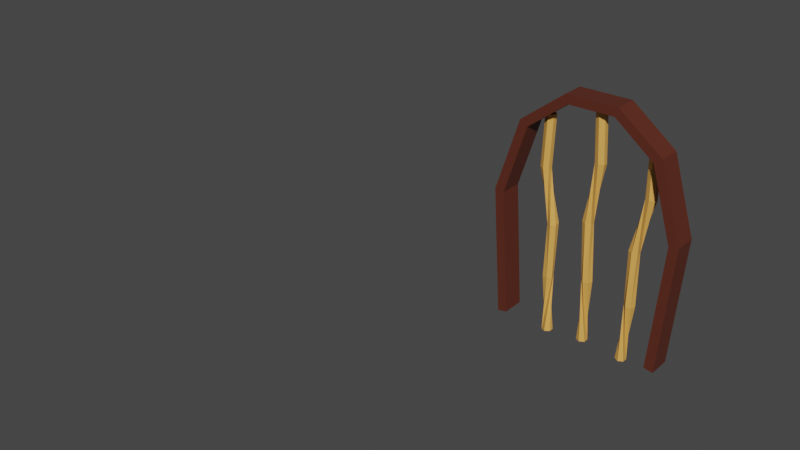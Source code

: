 # Source: chairBack.blend  (saved by Blender 3.4.6; exported with 4.5.12 LTS)
import bpy
from mathutils import Matrix  # noqa: F401  (used for matrix-valued properties, if any)

bpy.ops.wm.read_factory_settings(use_empty=True)
scene = bpy.context.scene
scene.name = 'Scene'

# ---- collections
col_chairback = bpy.data.collections.new('ChairBack'); scene.collection.children.link(col_chairback)

# ---- materials (node trees are filled in below, after node groups)
mat_wood_bark = bpy.data.materials.new('wood_bark')
mat_wood_bark.use_transparent_shadow = False
mat_wood_base = bpy.data.materials.new('wood_base')
mat_wood_base.use_transparent_shadow = False

# ---- material node trees
mat_wood_bark.use_nodes = True; mat_wood_bark.node_tree.nodes.clear()
_N = mat_wood_bark.node_tree.nodes; _L = mat_wood_bark.node_tree.links
n0 = _N.new('ShaderNodeBsdfPrincipled'); n0.name = 'Principled BSDF'; n0.location = (10, 300)
n0.distribution = 'GGX'
n0.subsurface_method = 'RANDOM_WALK_SKIN'
n0.inputs[0].default_value = (0.1038, 0.02334, 0.01201, 1.0)
n0.inputs[3].default_value = 1.45
n0.inputs[27].default_value = (0.0, 0.0, 0.0, 1.0)
n0.inputs[28].default_value = 1.0
n1 = _N.new('ShaderNodeOutputMaterial'); n1.name = 'Material Output'; n1.location = (300, 300)
_L.new(n0.outputs[0], n1.inputs[0])
n1.is_active_output = True
mat_wood_base.use_nodes = True; mat_wood_base.node_tree.nodes.clear()
_N = mat_wood_base.node_tree.nodes; _L = mat_wood_base.node_tree.links
n0 = _N.new('ShaderNodeBsdfPrincipled'); n0.name = 'Principled BSDF'; n0.location = (10, 300)
n0.distribution = 'GGX'
n0.subsurface_method = 'RANDOM_WALK_SKIN'
n0.inputs[0].default_value = (0.8, 0.4012, 0.08788, 1.0)
n0.inputs[3].default_value = 1.45
n0.inputs[27].default_value = (0.0, 0.0, 0.0, 1.0)
n0.inputs[28].default_value = 1.0
n1 = _N.new('ShaderNodeOutputMaterial'); n1.name = 'Material Output'; n1.location = (300, 300)
_L.new(n0.outputs[0], n1.inputs[0])
n1.is_active_output = True

# ---- world
world_world = bpy.data.worlds.new('World'); scene.world = world_world
world_world.use_nodes = True; world_world.node_tree.nodes.clear()
_N = world_world.node_tree.nodes; _L = world_world.node_tree.links
n0 = _N.new('ShaderNodeOutputWorld'); n0.name = 'World Output'; n0.location = (300, 300)
n1 = _N.new('ShaderNodeBackground'); n1.name = 'Background'; n1.location = (10, 300)
n1.inputs[0].default_value = (0.05088, 0.05088, 0.05088, 1.0)
_L.new(n1.outputs[0], n0.inputs[0])
n0.is_active_output = True
world_world.color = (0.05088, 0.05088, 0.05088)
world_world.use_sun_shadow = False
world_world.sun_shadow_jitter_overblur = 0.0

# ---- meshes
me_nurbspath = bpy.data.meshes.new('NurbsPath')
me_nurbspath.from_pydata([(0.1889, 0.1161, -0.2699), (0.1889, 0.1701, -0.2699), (0.1672, 0.1701, -0.2659), (0.1672, 0.1161, -0.2659), (-0.1992, 0.1161, -0.2699), (-0.1992, 0.1701, -0.2699), (-0.1775, 0.1701, -0.2659), (-0.1775, 0.1161, -0.2659), (-0.1992, 0.1161, -0.2699), (-0.1992, 0.1701, -0.2699), (-0.1775, 0.1701, -0.2659), (-0.1775, 0.1161, -0.2659), (-0.2214, 0.1161, 0.02726), (-0.2214, 0.1701, 0.02726), (-0.1994, 0.1701, 0.02475), (-0.1994, 0.1161, 0.02475), (-0.1671, 0.1161, 0.1998), (-0.1671, 0.1701, 0.1998), (-0.149, 0.1701, 0.1873), (-0.149, 0.1161, 0.1873), (-0.06467, 0.1161, 0.2792), (-0.06467, 0.1701, 0.2792), (-0.05752, 0.1701, 0.2584), (-0.05752, 0.1161, 0.2584), (0.05431, 0.1161, 0.2792), (0.05431, 0.1701, 0.2792), (0.04716, 0.1701, 0.2584), (0.04716, 0.1161, 0.2584), (0.1568, 0.1161, 0.1998), (0.1568, 0.1701, 0.1998), (0.1386, 0.1701, 0.1873), (0.1386, 0.1161, 0.1873), (0.211, 0.1161, 0.02726), (0.211, 0.1701, 0.02726), (0.1891, 0.1701, 0.02475), (0.1891, 0.1161, 0.02475), (0.1889, 0.1161, -0.2699), (0.1889, 0.1701, -0.2699), (0.1672, 0.1701, -0.2659), (0.1672, 0.1161, -0.2659)], [], [(3, 1, 0), (3, 2, 1), (4, 6, 7), (4, 5, 6), (8, 11, 15, 12), (9, 8, 12, 13), (10, 9, 13, 14), (11, 10, 14, 15), (12, 15, 19, 16), (13, 12, 16, 17), (14, 13, 17, 18), (15, 14, 18, 19), (16, 19, 23, 20), (17, 16, 20, 21), (18, 17, 21, 22), (19, 18, 22, 23), (20, 23, 27, 24), (21, 20, 24, 25), (22, 21, 25, 26), (23, 22, 26, 27), (24, 27, 31, 28), (25, 24, 28, 29), (26, 25, 29, 30), (27, 26, 30, 31), (28, 31, 35, 32), (29, 28, 32, 33), (30, 29, 33, 34), (31, 30, 34, 35), (32, 35, 39, 36), (33, 32, 36, 37), (34, 33, 37, 38), (35, 34, 38, 39)])
_uv = me_nurbspath.uv_layers.new(name='UVMap')
_uv.uv.foreach_set('vector', [1.0, 0.0, 0.3333, 0.0, 0.0, 0.0, 1.0, 0.0, 0.6667, 0.0, 0.3333, 0.0, 0.0, 0.0, 0.6667, 0.0, 1.0, 0.0, 0.0, 0.0, 0.3333, 0.0, 0.6667, 0.0, 0.0, 1.0, 0.0, 0.75, 0.1429, 0.75, 0.1429, 1.0, 0.0, 0.25, 0.0, 0.0, 0.1429, 0.0, 0.1429, 0.25, 0.0, 0.5, 0.0, 0.25, 0.1429, 0.25, 0.1429, 0.5, 0.0, 0.75, 0.0, 0.5, 0.1429, 0.5, 0.1429, 0.75, 0.1429, 1.0, 0.1429, 0.75, 0.2857, 0.75, 0.2857, 1.0, 0.1429, 0.25, 0.1429, 0.0, 0.2857, 0.0, 0.2857, 0.25, 0.1429, 0.5, 0.1429, 0.25, 0.2857, 0.25, 0.2857, 0.5, 0.1429, 0.75, 0.1429, 0.5, 0.2857, 0.5, 0.2857, 0.75, 0.2857, 1.0, 0.2857, 0.75, 0.4286, 0.75, 0.4286, 1.0, 0.2857, 0.25, 0.2857, 0.0, 0.4286, 0.0, 0.4286, 0.25, 0.2857, 0.5, 0.2857, 0.25, 0.4286, 0.25, 0.4286, 0.5, 0.2857, 0.75, 0.2857, 0.5, 0.4286, 0.5, 0.4286, 0.75, 0.4286, 1.0, 0.4286, 0.75, 0.5714, 0.75, 0.5714, 1.0, 0.4286, 0.25, 0.4286, 0.0, 0.5714, 0.0, 0.5714, 0.25, 0.4286, 0.5, 0.4286, 0.25, 0.5714, 0.25, 0.5714, 0.5, 0.4286, 0.75, 0.4286, 0.5, 0.5714, 0.5, 0.5714, 0.75, 0.5714, 1.0, 0.5714, 0.75, 0.7143, 0.75, 0.7143, 1.0, 0.5714, 0.25, 0.5714, 0.0, 0.7143, 0.0, 0.7143, 0.25, 0.5714, 0.5, 0.5714, 0.25, 0.7143, 0.25, 0.7143, 0.5, 0.5714, 0.75, 0.5714, 0.5, 0.7143, 0.5, 0.7143, 0.75, 0.7143, 1.0, 0.7143, 0.75, 0.8571, 0.75, 0.8571, 1.0, 0.7143, 0.25, 0.7143, 0.0, 0.8571, 0.0, 0.8571, 0.25, 0.7143, 0.5, 0.7143, 0.25, 0.8571, 0.25, 0.8571, 0.5, 0.7143, 0.75, 0.7143, 0.5, 0.8571, 0.5, 0.8571, 0.75, 0.8571, 1.0, 0.8571, 0.75, 1.0, 0.75, 1.0, 1.0, 0.8571, 0.25, 0.8571, 0.0, 1.0, 0.0, 1.0, 0.25, 0.8571, 0.5, 0.8571, 0.25, 1.0, 0.25, 1.0, 0.5, 0.8571, 0.75, 0.8571, 0.5, 1.0, 0.5, 1.0, 0.75])
me_nurbspath.materials.append(mat_wood_bark)
me_nurbspath.auto_texspace = False
me_nurbspath.update()
me_cylinder = bpy.data.meshes.new('Cylinder')
me_cylinder.from_pydata([(0.003377, 0.1555, -0.2772), (0.003377, 0.1555, 0.2733), (0.01386, 0.1495, -0.2772), (0.01386, 0.1495, 0.2733), (0.01386, 0.1374, -0.2772), (0.01386, 0.1374, 0.2733), (0.003377, 0.1313, -0.2772), (0.003377, 0.1313, 0.2733), (-0.007105, 0.1374, -0.2772), (-0.007105, 0.1374, 0.2733), (-0.007105, 0.1495, -0.2772), (-0.007105, 0.1495, 0.2733), (0.01515, 0.1462, -0.1303), (-0.005716, 0.1566, 0.006062), (0.02282, 0.1485, 0.1415), (0.02313, 0.1367, 0.144), (0.004412, 0.1505, 0.004671), (0.0117, 0.1346, -0.1303), (0.01285, 0.1303, 0.1444), (0.004442, 0.1384, 0.004203), (-6.585e-05, 0.1318, -0.1303), (0.002264, 0.1357, 0.1422), (-0.005964, 0.1323, 0.005095), (-0.008393, 0.1406, -0.1303), (0.001958, 0.1476, 0.1397), (-0.0164, 0.1383, 0.006456), (-0.00495, 0.1522, -0.1303), (0.01224, 0.1539, 0.1393), (-0.01605, 0.1506, 0.0081), (0.006821, 0.155, -0.1303)], [], [(14, 1, 3, 15), (15, 3, 5, 18), (18, 5, 7, 21), (21, 7, 9, 24), (3, 1, 11, 9, 7, 5), (24, 9, 11, 27), (27, 11, 1, 14), (0, 2, 4, 6, 8, 10), (10, 29, 12, 0), (29, 28, 13, 12), (28, 27, 14, 13), (8, 26, 29, 10), (26, 25, 28, 29), (25, 24, 27, 28), (6, 23, 26, 8), (23, 22, 25, 26), (22, 21, 24, 25), (4, 20, 23, 6), (20, 19, 22, 23), (19, 18, 21, 22), (2, 17, 20, 4), (17, 16, 19, 20), (16, 15, 18, 19), (0, 12, 17, 2), (12, 13, 16, 17), (13, 14, 15, 16)])
_uv = me_cylinder.uv_layers.new(name='UVMap')
_uv.uv.foreach_set('vector', [1.0, 0.8835, 1.0, 1.0, 0.8333, 1.0, 0.8333, 0.8835, 0.8333, 0.8835, 0.8333, 1.0, 0.6667, 1.0, 0.6667, 0.8835, 0.6667, 0.8835, 0.6667, 1.0, 0.5, 1.0, 0.5, 0.8835, 0.5, 0.8835, 0.5, 1.0, 0.3333, 1.0, 0.3333, 0.8835, 0.4578, 0.37, 0.25, 0.49, 0.04215, 0.37, 0.04215, 0.13, 0.25, 0.01, 0.4578, 0.13, 0.3333, 0.8835, 0.3333, 1.0, 0.1667, 1.0, 0.1667, 0.8835, 0.1667, 0.8835, 0.1667, 1.0, -8.941e-08, 1.0, -8.941e-08, 0.8835, 0.75, 0.49, 0.9578, 0.37, 0.9578, 0.13, 0.75, 0.01, 0.5422, 0.13, 0.5422, 0.37, 0.1667, 0.5, 0.1667, 0.6335, -8.941e-08, 0.6335, -8.941e-08, 0.5, 0.1667, 0.6335, 0.1667, 0.7585, -8.941e-08, 0.7585, -8.941e-08, 0.6335, 0.1667, 0.7585, 0.1667, 0.8835, -8.941e-08, 0.8835, -8.941e-08, 0.7585, 0.3333, 0.5, 0.3333, 0.6335, 0.1667, 0.6335, 0.1667, 0.5, 0.3333, 0.6335, 0.3333, 0.7585, 0.1667, 0.7585, 0.1667, 0.6335, 0.3333, 0.7585, 0.3333, 0.8835, 0.1667, 0.8835, 0.1667, 0.7585, 0.5, 0.5, 0.5, 0.6335, 0.3333, 0.6335, 0.3333, 0.5, 0.5, 0.6335, 0.5, 0.7585, 0.3333, 0.7585, 0.3333, 0.6335, 0.5, 0.7585, 0.5, 0.8835, 0.3333, 0.8835, 0.3333, 0.7585, 0.6667, 0.5, 0.6667, 0.6335, 0.5, 0.6335, 0.5, 0.5, 0.6667, 0.6335, 0.6667, 0.7585, 0.5, 0.7585, 0.5, 0.6335, 0.6667, 0.7585, 0.6667, 0.8835, 0.5, 0.8835, 0.5, 0.7585, 0.8333, 0.5, 0.8333, 0.6335, 0.6667, 0.6335, 0.6667, 0.5, 0.8333, 0.6335, 0.8333, 0.7585, 0.6667, 0.7585, 0.6667, 0.6335, 0.8333, 0.7585, 0.8333, 0.8835, 0.6667, 0.8835, 0.6667, 0.7585, 1.0, 0.5, 1.0, 0.6335, 0.8333, 0.6335, 0.8333, 0.5, 1.0, 0.6335, 1.0, 0.7585, 0.8333, 0.7585, 0.8333, 0.6335, 1.0, 0.7585, 1.0, 0.8835, 0.8333, 0.8835, 0.8333, 0.7585])
me_cylinder.materials.append(mat_wood_base)
me_cylinder.update()
me_cylinder_002 = bpy.data.meshes.new('Cylinder.002')
me_cylinder_002.from_pydata([(0.09615, 0.1718, -0.2871), (0.1233, 0.174, 0.2189), (0.1066, 0.1656, -0.2877), (0.1338, 0.1679, 0.2184), (0.1065, 0.1535, -0.2876), (0.1337, 0.1558, 0.2185), (0.09595, 0.1475, -0.287), (0.1231, 0.1498, 0.219), (0.08554, 0.1537, -0.2865), (0.1127, 0.156, 0.2196), (0.08564, 0.1658, -0.2865), (0.1128, 0.1681, 0.2195), (0.1151, 0.163, -0.1527), (0.1011, 0.1741, -0.02622), (0.1362, 0.1663, 0.09681), (0.1365, 0.1545, 0.09917), (0.1111, 0.1679, -0.02801), (0.1115, 0.1514, -0.1524), (0.1262, 0.1482, 0.1001), (0.111, 0.1558, -0.02838), (0.09977, 0.1487, -0.1518), (0.1156, 0.1537, 0.09862), (0.1006, 0.1498, -0.02697), (0.09153, 0.1575, -0.1514), (0.1153, 0.1655, 0.09625), (0.09027, 0.1559, -0.02519), (0.09507, 0.1691, -0.1516), (0.1256, 0.1718, 0.09535), (0.0908, 0.1682, -0.02376), (0.1068, 0.1718, -0.1522), (-0.0894, 0.1718, -0.2871), (-0.1166, 0.174, 0.2189), (-0.09982, 0.1656, -0.2877), (-0.127, 0.1679, 0.2184), (-0.09971, 0.1535, -0.2876), (-0.1269, 0.1558, 0.2185), (-0.0892, 0.1475, -0.287), (-0.1164, 0.1498, 0.219), (-0.07878, 0.1537, -0.2865), (-0.106, 0.156, 0.2196), (-0.07888, 0.1658, -0.2865), (-0.1061, 0.1681, 0.2195), (-0.1083, 0.163, -0.1527), (-0.09432, 0.1741, -0.02622), (-0.1294, 0.1663, 0.09681), (-0.1298, 0.1545, 0.09917), (-0.1043, 0.1679, -0.02801), (-0.1048, 0.1514, -0.1524), (-0.1195, 0.1482, 0.1001), (-0.1042, 0.1558, -0.02838), (-0.09302, 0.1487, -0.1518), (-0.1088, 0.1537, 0.09862), (-0.09382, 0.1498, -0.02697), (-0.08478, 0.1575, -0.1514), (-0.1085, 0.1655, 0.09625), (-0.08351, 0.1559, -0.02519), (-0.08831, 0.1691, -0.1516), (-0.1188, 0.1718, 0.09535), (-0.08405, 0.1682, -0.02376), (-0.1001, 0.1718, -0.1522)], [], [(14, 1, 3, 15), (15, 3, 5, 18), (18, 5, 7, 21), (21, 7, 9, 24), (3, 1, 11, 9, 7, 5), (24, 9, 11, 27), (27, 11, 1, 14), (0, 2, 4, 6, 8, 10), (10, 29, 12, 0), (29, 28, 13, 12), (28, 27, 14, 13), (8, 26, 29, 10), (26, 25, 28, 29), (25, 24, 27, 28), (6, 23, 26, 8), (23, 22, 25, 26), (22, 21, 24, 25), (4, 20, 23, 6), (20, 19, 22, 23), (19, 18, 21, 22), (2, 17, 20, 4), (17, 16, 19, 20), (16, 15, 18, 19), (0, 12, 17, 2), (12, 13, 16, 17), (13, 14, 15, 16), (44, 45, 33, 31), (45, 48, 35, 33), (48, 51, 37, 35), (51, 54, 39, 37), (33, 35, 37, 39, 41, 31), (54, 57, 41, 39), (57, 44, 31, 41), (30, 40, 38, 36, 34, 32), (40, 30, 42, 59), (59, 42, 43, 58), (58, 43, 44, 57), (38, 40, 59, 56), (56, 59, 58, 55), (55, 58, 57, 54), (36, 38, 56, 53), (53, 56, 55, 52), (52, 55, 54, 51), (34, 36, 53, 50), (50, 53, 52, 49), (49, 52, 51, 48), (32, 34, 50, 47), (47, 50, 49, 46), (46, 49, 48, 45), (30, 32, 47, 42), (42, 47, 46, 43), (43, 46, 45, 44)])
_uv = me_cylinder_002.uv_layers.new(name='UVMap')
_uv.uv.foreach_set('vector', [1.0, 0.8835, 1.0, 1.0, 0.8333, 1.0, 0.8333, 0.8835, 0.8333, 0.8835, 0.8333, 1.0, 0.6667, 1.0, 0.6667, 0.8835, 0.6667, 0.8835, 0.6667, 1.0, 0.5, 1.0, 0.5, 0.8835, 0.5, 0.8835, 0.5, 1.0, 0.3333, 1.0, 0.3333, 0.8835, 0.4578, 0.37, 0.25, 0.49, 0.04215, 0.37, 0.04215, 0.13, 0.25, 0.01, 0.4578, 0.13, 0.3333, 0.8835, 0.3333, 1.0, 0.1667, 1.0, 0.1667, 0.8835, 0.1667, 0.8835, 0.1667, 1.0, -8.941e-08, 1.0, -8.941e-08, 0.8835, 0.75, 0.49, 0.9578, 0.37, 0.9578, 0.13, 0.75, 0.01, 0.5422, 0.13, 0.5422, 0.37, 0.1667, 0.5, 0.1667, 0.6335, -8.941e-08, 0.6335, -8.941e-08, 0.5, 0.1667, 0.6335, 0.1667, 0.7585, -8.941e-08, 0.7585, -8.941e-08, 0.6335, 0.1667, 0.7585, 0.1667, 0.8835, -8.941e-08, 0.8835, -8.941e-08, 0.7585, 0.3333, 0.5, 0.3333, 0.6335, 0.1667, 0.6335, 0.1667, 0.5, 0.3333, 0.6335, 0.3333, 0.7585, 0.1667, 0.7585, 0.1667, 0.6335, 0.3333, 0.7585, 0.3333, 0.8835, 0.1667, 0.8835, 0.1667, 0.7585, 0.5, 0.5, 0.5, 0.6335, 0.3333, 0.6335, 0.3333, 0.5, 0.5, 0.6335, 0.5, 0.7585, 0.3333, 0.7585, 0.3333, 0.6335, 0.5, 0.7585, 0.5, 0.8835, 0.3333, 0.8835, 0.3333, 0.7585, 0.6667, 0.5, 0.6667, 0.6335, 0.5, 0.6335, 0.5, 0.5, 0.6667, 0.6335, 0.6667, 0.7585, 0.5, 0.7585, 0.5, 0.6335, 0.6667, 0.7585, 0.6667, 0.8835, 0.5, 0.8835, 0.5, 0.7585, 0.8333, 0.5, 0.8333, 0.6335, 0.6667, 0.6335, 0.6667, 0.5, 0.8333, 0.6335, 0.8333, 0.7585, 0.6667, 0.7585, 0.6667, 0.6335, 0.8333, 0.7585, 0.8333, 0.8835, 0.6667, 0.8835, 0.6667, 0.7585, 1.0, 0.5, 1.0, 0.6335, 0.8333, 0.6335, 0.8333, 0.5, 1.0, 0.6335, 1.0, 0.7585, 0.8333, 0.7585, 0.8333, 0.6335, 1.0, 0.7585, 1.0, 0.8835, 0.8333, 0.8835, 0.8333, 0.7585, 1.0, 0.8835, 0.8333, 0.8835, 0.8333, 1.0, 1.0, 1.0, 0.8333, 0.8835, 0.6667, 0.8835, 0.6667, 1.0, 0.8333, 1.0, 0.6667, 0.8835, 0.5, 0.8835, 0.5, 1.0, 0.6667, 1.0, 0.5, 0.8835, 0.3333, 0.8835, 0.3333, 1.0, 0.5, 1.0, 0.4578, 0.37, 0.4578, 0.13, 0.25, 0.01, 0.04215, 0.13, 0.04215, 0.37, 0.25, 0.49, 0.3333, 0.8835, 0.1667, 0.8835, 0.1667, 1.0, 0.3333, 1.0, 0.1667, 0.8835, -8.941e-08, 0.8835, -8.941e-08, 1.0, 0.1667, 1.0, 0.75, 0.49, 0.5422, 0.37, 0.5422, 0.13, 0.75, 0.01, 0.9578, 0.13, 0.9578, 0.37, 0.1667, 0.5, -8.941e-08, 0.5, -8.941e-08, 0.6335, 0.1667, 0.6335, 0.1667, 0.6335, -8.941e-08, 0.6335, -8.941e-08, 0.7585, 0.1667, 0.7585, 0.1667, 0.7585, -8.941e-08, 0.7585, -8.941e-08, 0.8835, 0.1667, 0.8835, 0.3333, 0.5, 0.1667, 0.5, 0.1667, 0.6335, 0.3333, 0.6335, 0.3333, 0.6335, 0.1667, 0.6335, 0.1667, 0.7585, 0.3333, 0.7585, 0.3333, 0.7585, 0.1667, 0.7585, 0.1667, 0.8835, 0.3333, 0.8835, 0.5, 0.5, 0.3333, 0.5, 0.3333, 0.6335, 0.5, 0.6335, 0.5, 0.6335, 0.3333, 0.6335, 0.3333, 0.7585, 0.5, 0.7585, 0.5, 0.7585, 0.3333, 0.7585, 0.3333, 0.8835, 0.5, 0.8835, 0.6667, 0.5, 0.5, 0.5, 0.5, 0.6335, 0.6667, 0.6335, 0.6667, 0.6335, 0.5, 0.6335, 0.5, 0.7585, 0.6667, 0.7585, 0.6667, 0.7585, 0.5, 0.7585, 0.5, 0.8835, 0.6667, 0.8835, 0.8333, 0.5, 0.6667, 0.5, 0.6667, 0.6335, 0.8333, 0.6335, 0.8333, 0.6335, 0.6667, 0.6335, 0.6667, 0.7585, 0.8333, 0.7585, 0.8333, 0.7585, 0.6667, 0.7585, 0.6667, 0.8835, 0.8333, 0.8835, 1.0, 0.5, 0.8333, 0.5, 0.8333, 0.6335, 1.0, 0.6335, 1.0, 0.6335, 0.8333, 0.6335, 0.8333, 0.7585, 1.0, 0.7585, 1.0, 0.7585, 0.8333, 0.7585, 0.8333, 0.8835, 1.0, 0.8835])
me_cylinder_002.materials.append(mat_wood_base)
me_cylinder_002.update()

# ---- curves / text
cu_nurbscurve = bpy.data.curves.new('NurbsCurve', 'CURVE')
cu_nurbscurve.dimensions = '3D'
cu_nurbscurve.use_path = True
cu_nurbscurve.fill_mode = 'FULL'
cu_plane = bpy.data.curves.new('Plane', 'CURVE')
cu_plane.dimensions = '3D'
_sp = cu_plane.splines.new('POLY'); _sp.points.add(3)
_sp.points.foreach_set('co', [-1.0, -1.0, 0.0, 0.0, 1.0, -1.0, 0.0, 0.0, 1.0, 1.0, 0.0, 0.0, -1.0, 1.0, 0.0, 0.0])
_sp.order_v = 0
_sp.resolution_v = 0
_sp.use_cyclic_u = True
_sp.use_endpoint_u = True
_sp.use_smooth = False
cu_plane.fill_mode = 'FULL'

# ---- objects
ob_nurbscurve = bpy.data.objects.new('NurbsCurve', cu_nurbscurve)
ob_nurbspath = bpy.data.objects.new('NurbsPath', me_nurbspath)
ob_plane = bpy.data.objects.new('Plane', cu_plane)
ob_cylinder = bpy.data.objects.new('Cylinder', me_cylinder)
ob_cylinder_001 = bpy.data.objects.new('Cylinder.001', me_cylinder_002)

# ---- transforms, parenting, visibility, modifiers, constraints
ob_nurbscurve.location = (0.0, 0.0, 0.0)
ob_nurbspath.location = (0.0, 0.0, 0.0)
ob_plane.location = (-0.6221, -0.5281, 0.3744)
ob_plane.scale = (0.02697, 0.01103, 0.02697)
ob_cylinder.location = (0.0, 0.0, 0.0)
ob_cylinder_001.location = (0.0005763, -0.0101, -0.003876)

# ---- collection membership
col_chairback.objects.link(ob_nurbscurve)
col_chairback.objects.link(ob_nurbspath)
col_chairback.objects.link(ob_plane)
col_chairback.objects.link(ob_cylinder)
col_chairback.objects.link(ob_cylinder_001)

# ---- scene / render settings (as saved in the file)
scene.frame_start = 1; scene.frame_end = 250; scene.frame_set(1)
scene.render.engine = 'BLENDER_EEVEE_NEXT'
scene.cycles.sampling_pattern = 'TABULATED_SOBOL'
scene.cycles.use_light_tree = False
scene.view_settings.view_transform = 'Filmic'
bpy.context.view_layer.update()

# ---- added for rendering (the .blend has no active camera and no usable light): camera, sun
cam_auto = bpy.data.cameras.new('AutoCamera')
cam_auto.lens = 50.0
cam_auto.sensor_width = 36.0
cam_auto.clip_end = 1000.0
ob_auto_camera = bpy.data.objects.new('AutoCamera', cam_auto)
scene.collection.objects.link(ob_auto_camera)
ob_auto_camera.location = (1.00383, -1.67366, 1.04399)
ob_auto_camera.rotation_euler = (1.09748, -7.21219e-08, 0.694738)
scene.camera = ob_auto_camera
light_auto_sun = bpy.data.lights.new('AutoSun', 'SUN')
light_auto_sun.energy = 3.0
light_auto_sun.angle = 0.0523599
ob_auto_sun = bpy.data.objects.new('AutoSun', light_auto_sun)
scene.collection.objects.link(ob_auto_sun)
ob_auto_sun.rotation_euler = (0.872665, 0.174533, 0.523599)
bpy.context.view_layer.update()
